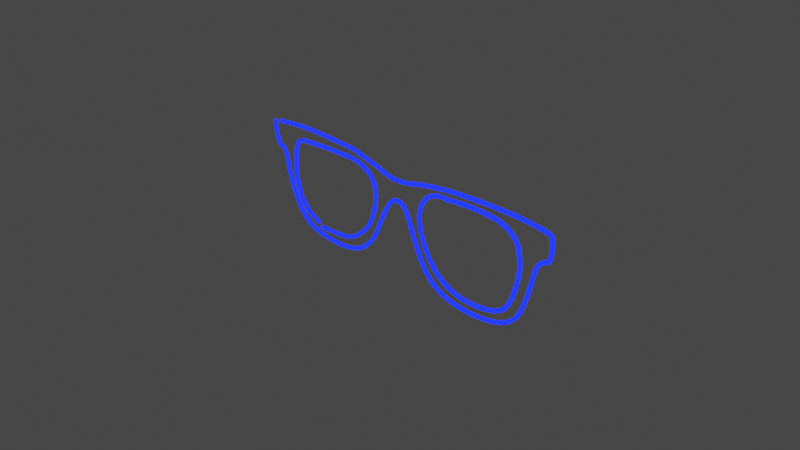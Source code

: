 # Source: glasses.blend  (saved by Blender 3.2.14; exported with 4.5.12 LTS)
import bpy
from mathutils import Matrix  # noqa: F401  (used for matrix-valued properties, if any)

bpy.ops.wm.read_factory_settings(use_empty=True)
scene = bpy.context.scene
scene.name = 'Scene'

# ---- collections
col_collection = bpy.data.collections.new('Collection'); scene.collection.children.link(col_collection)

# ---- materials (node trees are filled in below, after node groups)
mat_material_003 = bpy.data.materials.new('Material.003')
mat_material_003.use_transparent_shadow = False

# ---- material node trees
mat_material_003.use_nodes = True; mat_material_003.node_tree.nodes.clear()
_N = mat_material_003.node_tree.nodes; _L = mat_material_003.node_tree.links
n0 = _N.new('ShaderNodeOutputMaterial'); n0.name = 'Material Output'; n0.location = (450, 300)
n1 = _N.new('ShaderNodeEmission'); n1.name = 'Emission'; n1.location = (10, 300)
n1.inputs[0].default_value = (0.0, 0.002382, 1.0, 1.0)
n1.inputs[1].default_value = 15.0
n2 = _N.new('ShaderNodeMixShader'); n2.name = 'Mix Shader'; n2.location = (230, 276)
n3 = _N.new('ShaderNodeBsdfGlass'); n3.name = 'Glass BSDF'; n3.location = (15, 96)
n3.distribution = 'BECKMANN'
n3.inputs[2].default_value = 1.45
_L.new(n1.outputs[0], n2.inputs[1])
_L.new(n2.outputs[0], n0.inputs[0])
_L.new(n3.outputs[0], n2.inputs[2])
n0.is_active_output = True

# ---- world
world_world = bpy.data.worlds.new('World'); scene.world = world_world
world_world.use_nodes = True; world_world.node_tree.nodes.clear()
_N = world_world.node_tree.nodes; _L = world_world.node_tree.links
n0 = _N.new('ShaderNodeOutputWorld'); n0.name = 'World Output'; n0.location = (300, 300)
n1 = _N.new('ShaderNodeBackground'); n1.name = 'Background'; n1.location = (10, 300)
n1.inputs[0].default_value = (0.05088, 0.05088, 0.05088, 1.0)
_L.new(n1.outputs[0], n0.inputs[0])
n0.is_active_output = True
world_world.color = (0.05088, 0.05088, 0.05088)
world_world.use_sun_shadow = False
world_world.sun_shadow_jitter_overblur = 0.0

# ---- cameras
cam_camera = bpy.data.cameras.new('Camera')
cam_camera.clip_end = 100.0
cam_camera.ortho_scale = 7.314

# ---- lights
light_light = bpy.data.lights.new('Light', 'POINT')
light_light.transmission_factor = 0.0
light_light.energy = 1000.0
light_light.shadow_soft_size = 0.1
light_light.shadow_maximum_resolution = 0.006
light_light.use_absolute_resolution = True

# ---- curves / text
cu_nurbscurve = bpy.data.curves.new('NurbsCurve', 'CURVE')
cu_nurbscurve.dimensions = '3D'
_sp = cu_nurbscurve.splines.new('NURBS'); _sp.points.add(38)
_sp.points.foreach_set('co', [-2.038, 0.5241, -9.333e-08, 1.0, -1.984, 0.5123, 8.684e-08, 1.0, -1.47, 0.5853, 7.385e-08, 1.0, -0.6922, 0.556, -9.901e-08, 1.0, -0.6922, 0.556, -9.901e-08, 1.0, -0.2592, 0.4603, -8.197e-08, 1.0, -0.1316, 0.4102, -7.304e-08, 1.0, 0.06891, 0.4193, -7.467e-08, 1.0, 0.1828, 0.4466, -7.953e-08, 1.0, 0.3378, 0.4877, -8.684e-08, 1.0, 0.7845, 0.5606, -9.982e-08, 1.0, 1.605, 0.5834, -1.039e-07, 1.0, 1.938, 0.5424, -9.658e-08, 1.0, 1.974, 0.5196, -9.252e-08, 1.0, 1.965, 0.2598, -4.626e-08, 1.0, 1.919, 0.2552, -4.545e-08, 1.0, 1.805, 0.196, -3.49e-08, 1.0, 1.755, -0.05013, 8.927e-09, 1.0, 1.646, -0.4512, 8.035e-08, 1.0, 1.418, -0.6381, 1.136e-07, 1.0, 0.9166, -0.6973, 1.242e-07, 1.0, 0.4928, -0.6062, 1.079e-07, 1.0, 0.2877, -0.3236, 5.762e-08, 1.0, 0.1236, 0.09115, -1.623e-08, 1.0, 0.05523, 0.1869, -3.327e-08, 1.0, -0.06782, 0.2005, -3.571e-08, 1.0, -0.159, 0.1094, -1.948e-08, 1.0, -0.282, -0.1322, 2.354e-08, 1.0, -0.3823, -0.392, 6.98e-08, 1.0, -0.6284, -0.6107, 1.088e-07, 1.0, -0.9702, -0.6563, 1.169e-07, 1.0, -1.344, -0.629, 1.12e-07, 1.0, -1.599, -0.5013, 8.927e-08, 1.0, -1.786, -0.07748, 1.38e-08, 1.0, -1.823, 0.1823, -3.246e-08, 1.0, -1.873, 0.2279, -4.058e-08, 1.0, -1.959, 0.2461, -4.383e-08, 1.0, -2.005, 0.4558, -8.116e-08, 1.0, -2.041, 1.007, -1.794e-07, 1.0])
_sp.order_v = 0
cu_nurbscurve.materials.append(mat_material_003)
cu_nurbscurve.use_path = True
cu_nurbscurve.bevel_depth = 0.02
cu_nurbscurve.fill_mode = 'FULL'
cu_nurbscurve_001 = bpy.data.curves.new('NurbsCurve.001', 'CURVE')
cu_nurbscurve_001.dimensions = '3D'
_sp = cu_nurbscurve_001.splines.new('NURBS'); _sp.points.add(14)
_sp.points.foreach_set('co', [0.3704, 0.3172, -5.649e-08, 1.0, 0.5696, 0.4531, 9.739e-08, 1.0, 1.186, 0.4804, 9.252e-08, 1.0, 1.434, 0.4375, -7.791e-08, 1.0, 1.582, 0.3172, -5.649e-08, 1.0, 1.604, 0.1531, -2.727e-08, 1.0, 1.62, 0.01094, -1.948e-09, 1.0, 1.533, -0.3227, 5.746e-08, 1.0, 1.396, -0.536, 9.544e-08, 1.0, 0.7945, -0.5961, 1.062e-07, 1.0, 0.439, -0.3555, 6.33e-08, 1.0, 0.2749, 0.03281, -5.843e-09, 1.0, 0.2913, 0.2735, -4.869e-08, 1.0, 0.532, 0.525, -9.349e-08, 1.0, 1.336, 0.2953, -5.259e-08, 1.0])
_sp.order_v = 0
cu_nurbscurve_001.materials.append(mat_material_003)
cu_nurbscurve_001.use_path = True
cu_nurbscurve_001.bevel_depth = 0.02
cu_nurbscurve_001.fill_mode = 'FULL'
cu_nurbscurve_002 = bpy.data.curves.new('NurbsCurve.002', 'CURVE')
cu_nurbscurve_002.dimensions = '3D'
_sp = cu_nurbscurve_002.splines.new('NURBS'); _sp.points.add(14)
_sp.points.foreach_set('co', [-0.9039, -0.5579, 9.934e-08, 1.0, -1.32, -0.5196, 9.252e-08, 1.0, -1.56, -0.3664, 6.525e-08, 1.0, -1.664, -0.1039, 1.85e-08, 1.0, -1.659, 0.2625, -4.675e-08, 1.0, -1.593, 0.3828, -6.817e-08, 1.0, -1.52, 0.4203, 1.032e-07, 1.0, -0.7556, 0.4531, 9.739e-08, 1.0, -0.5837, 0.4375, -7.791e-08, 1.0, -0.354, 0.3227, -5.746e-08, 1.0, -0.3376, 0.04922, -8.765e-09, 1.0, -0.447, -0.268, 4.772e-08, 1.0, -0.6713, -0.4539, 8.083e-08, 1.0, -0.9064, -0.5743, 1.023e-07, 1.0, -3.165, -0.4977, 8.862e-08, 1.0])
_sp.order_v = 0
cu_nurbscurve_002.materials.append(mat_material_003)
cu_nurbscurve_002.use_path = True
cu_nurbscurve_002.bevel_depth = 0.02
cu_nurbscurve_002.fill_mode = 'FULL'

# ---- objects
ob_light = bpy.data.objects.new('Light', light_light)
ob_camera = bpy.data.objects.new('Camera', cam_camera)
ob_empty = bpy.data.objects.new('Empty', None)
ob_nurbscurve = bpy.data.objects.new('NurbsCurve', cu_nurbscurve)
ob_nurbscurve_001 = bpy.data.objects.new('NurbsCurve.001', cu_nurbscurve_001)
ob_nurbscurve_002 = bpy.data.objects.new('NurbsCurve.002', cu_nurbscurve_002)

# ---- transforms, parenting, visibility, modifiers, constraints
ob_light.location = (4.076, 1.005, 5.904)
ob_light.rotation_euler = (0.6503, 0.05522, 1.866)
ob_light.lock_rotations_4d = False
ob_light.empty_display_type = 'ARROWS'
ob_light.color = (0.0, 0.0, 0.0, 0.0)
ob_light.lineart.crease_threshold = 0.0
ob_camera.location = (7.359, -6.926, 4.958)
ob_camera.rotation_euler = (1.109, 0.0, 0.8149)
ob_camera.lock_rotations_4d = False
ob_camera.empty_display_type = 'ARROWS'
ob_camera.color = (0.0, 0.0, 0.0, 0.0)
ob_camera.display_type = 'WIRE'
ob_camera.lineart.crease_threshold = 0.0
ob_empty.location = (-10.13, 7.241e-08, -0.5389)
ob_empty.rotation_euler = (1.571, 0.0, 3.142)
ob_empty.empty_display_type = 'IMAGE'
ob_empty.empty_display_size = 5.0
ob_empty.empty_image_offset = (-2.522, -0.402)
ob_nurbscurve.location = (0.0, 0.0, 0.0)
ob_nurbscurve.rotation_euler = (1.571, -0.0, 0.0)
_m = ob_nurbscurve.modifiers.new('Subdivision', 'SUBSURF')
_m.levels = 3
_m.render_levels = 4
ob_nurbscurve_001.location = (0.0, 0.0, 0.0)
ob_nurbscurve_001.rotation_euler = (1.571, -0.0, 0.0)
ob_nurbscurve_002.location = (0.0, 0.0, 0.0)
ob_nurbscurve_002.rotation_euler = (1.571, -0.0, 0.0)
_m = ob_nurbscurve_002.modifiers.new('Subdivision', 'SUBSURF')
_m.levels = 3
_m.render_levels = 4

# ---- collection membership
col_collection.objects.link(ob_light)
col_collection.objects.link(ob_camera)
col_collection.objects.link(ob_empty)
col_collection.objects.link(ob_nurbscurve)
col_collection.objects.link(ob_nurbscurve_001)
col_collection.objects.link(ob_nurbscurve_002)

# ---- scene / render settings (as saved in the file)
scene.camera = ob_camera
scene.frame_start = 1; scene.frame_end = 250; scene.frame_set(1)
scene.render.engine = 'BLENDER_EEVEE_NEXT'
scene.cycles.use_denoising = False
scene.cycles.samples = 128
scene.cycles.sampling_pattern = 'TABULATED_SOBOL'
scene.cycles.use_adaptive_sampling = False
scene.cycles.use_light_tree = False
scene.view_settings.view_transform = 'Filmic'
bpy.context.view_layer.update()
